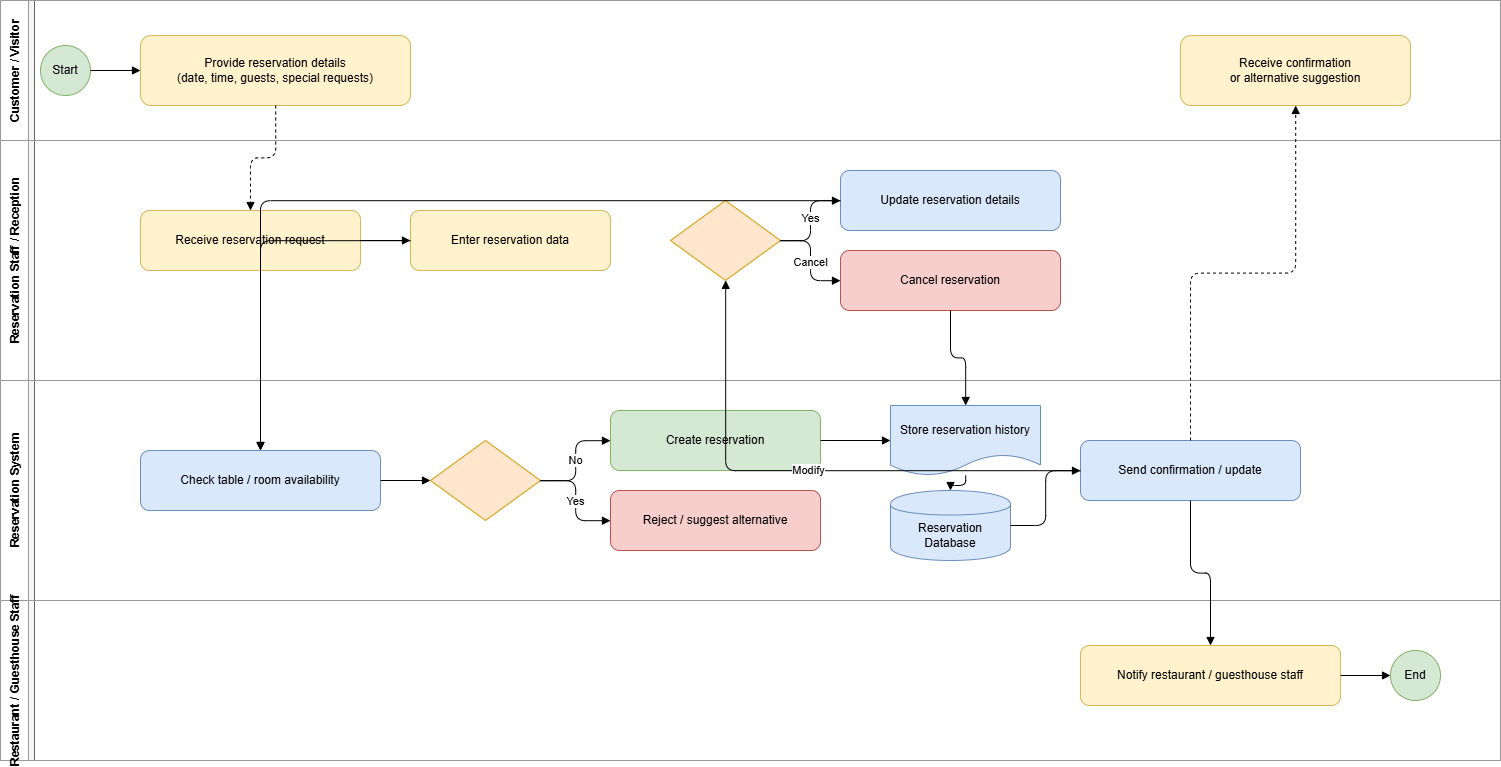

The diagram above was exported from draw.io. Its source (the exported page's mxGraphModel, read from the mxfile embedded in the PNG):
<mxGraphModel dx="4120" dy="1079" grid="1" gridSize="10" guides="1" tooltips="1" connect="1" arrows="1" fold="1" page="1" pageScale="1" pageWidth="827" pageHeight="1169" math="0" shadow="0">
  <root>
    <mxCell id="0" />
    <mxCell id="1" parent="0" />
    <mxCell id="bNtpAmc8GLuHozX8oC_8-2" parent="1" style="swimlane;fontStyle=1;horizontal=0;startSize=34;fillColor=#f5f5f5;strokeColor=#666666;fontSize=16;" value="Reservation Management Process" vertex="1">
      <mxGeometry height="760" width="1500" x="440" y="2126" as="geometry" />
    </mxCell>
    <mxCell id="bNtpAmc8GLuHozX8oC_8-3" parent="bNtpAmc8GLuHozX8oC_8-2" style="swimlane;horizontal=0;startSize=28;fontStyle=1;fillColor=#ffffff;strokeColor=#999999;" value="Customer / Visitor" vertex="1">
      <mxGeometry height="140" width="1500" as="geometry" />
    </mxCell>
    <mxCell id="bNtpAmc8GLuHozX8oC_8-4" parent="bNtpAmc8GLuHozX8oC_8-3" style="ellipse;whiteSpace=wrap;html=1;fillColor=#d5e8d4;strokeColor=#82b366;fontSize=12;" value="Start" vertex="1">
      <mxGeometry height="50" width="50" x="40" y="45" as="geometry" />
    </mxCell>
    <mxCell id="bNtpAmc8GLuHozX8oC_8-5" parent="bNtpAmc8GLuHozX8oC_8-3" style="rounded=1;whiteSpace=wrap;html=1;fillColor=#fff2cc;strokeColor=#d6b656;fontSize=12;" value="Provide reservation details&#10;(date, time, guests, special requests)" vertex="1">
      <mxGeometry height="70" width="270" x="140" y="35" as="geometry" />
    </mxCell>
    <mxCell id="bNtpAmc8GLuHozX8oC_8-6" parent="bNtpAmc8GLuHozX8oC_8-3" style="rounded=1;whiteSpace=wrap;html=1;fillColor=#fff2cc;strokeColor=#d6b656;fontSize=12;" value="Receive confirmation&#10;or alternative suggestion" vertex="1">
      <mxGeometry height="70" width="230" x="1180" y="35" as="geometry" />
    </mxCell>
    <mxCell id="bNtpAmc8GLuHozX8oC_8-7" parent="bNtpAmc8GLuHozX8oC_8-2" style="swimlane;horizontal=0;startSize=28;fontStyle=1;fillColor=#ffffff;strokeColor=#999999;" value="Reservation Staff / Reception" vertex="1">
      <mxGeometry height="240" width="1500" y="140" as="geometry" />
    </mxCell>
    <mxCell id="bNtpAmc8GLuHozX8oC_8-8" parent="bNtpAmc8GLuHozX8oC_8-7" style="rounded=1;whiteSpace=wrap;html=1;fillColor=#fff2cc;strokeColor=#d6b656;fontSize=12;" value="Receive reservation request" vertex="1">
      <mxGeometry height="60" width="220" x="140" y="70" as="geometry" />
    </mxCell>
    <mxCell id="bNtpAmc8GLuHozX8oC_8-9" parent="bNtpAmc8GLuHozX8oC_8-7" style="rounded=1;whiteSpace=wrap;html=1;fillColor=#fff2cc;strokeColor=#d6b656;fontSize=12;" value="Enter reservation data" vertex="1">
      <mxGeometry height="60" width="200" x="410" y="70" as="geometry" />
    </mxCell>
    <mxCell id="bNtpAmc8GLuHozX8oC_8-10" parent="bNtpAmc8GLuHozX8oC_8-7" style="rhombus;whiteSpace=wrap;html=1;fillColor=#ffe6cc;strokeColor=#d79b00;fontSize=12;" value="" vertex="1">
      <mxGeometry height="80" width="110" x="670" y="60" as="geometry" />
    </mxCell>
    <mxCell id="bNtpAmc8GLuHozX8oC_8-11" parent="bNtpAmc8GLuHozX8oC_8-7" style="rounded=1;whiteSpace=wrap;html=1;fillColor=#dae8fc;strokeColor=#6c8ebf;fontSize=12;" value="Update reservation details" vertex="1">
      <mxGeometry height="60" width="220" x="840" y="30" as="geometry" />
    </mxCell>
    <mxCell id="bNtpAmc8GLuHozX8oC_8-12" parent="bNtpAmc8GLuHozX8oC_8-7" style="rounded=1;whiteSpace=wrap;html=1;fillColor=#f8cecc;strokeColor=#b85450;fontSize=12;" value="Cancel reservation" vertex="1">
      <mxGeometry height="60" width="220" x="840" y="110" as="geometry" />
    </mxCell>
    <mxCell id="bNtpAmc8GLuHozX8oC_8-13" parent="bNtpAmc8GLuHozX8oC_8-2" style="swimlane;horizontal=0;startSize=28;fontStyle=1;fillColor=#ffffff;strokeColor=#999999;" value="Reservation System" vertex="1">
      <mxGeometry height="220" width="1500" y="380" as="geometry" />
    </mxCell>
    <mxCell id="bNtpAmc8GLuHozX8oC_8-14" parent="bNtpAmc8GLuHozX8oC_8-13" style="rounded=1;whiteSpace=wrap;html=1;fillColor=#dae8fc;strokeColor=#6c8ebf;fontSize=12;" value="Check table / room availability" vertex="1">
      <mxGeometry height="60" width="240" x="140" y="70" as="geometry" />
    </mxCell>
    <mxCell id="bNtpAmc8GLuHozX8oC_8-15" parent="bNtpAmc8GLuHozX8oC_8-13" style="rhombus;whiteSpace=wrap;html=1;fillColor=#ffe6cc;strokeColor=#d79b00;fontSize=12;" value="" vertex="1">
      <mxGeometry height="80" width="110" x="430" y="60" as="geometry" />
    </mxCell>
    <mxCell id="bNtpAmc8GLuHozX8oC_8-16" parent="bNtpAmc8GLuHozX8oC_8-13" style="rounded=1;whiteSpace=wrap;html=1;fillColor=#d5e8d4;strokeColor=#82b366;fontSize=12;" value="Create reservation" vertex="1">
      <mxGeometry height="60" width="210" x="610" y="30" as="geometry" />
    </mxCell>
    <mxCell id="bNtpAmc8GLuHozX8oC_8-17" parent="bNtpAmc8GLuHozX8oC_8-13" style="rounded=1;whiteSpace=wrap;html=1;fillColor=#f8cecc;strokeColor=#b85450;fontSize=12;" value="Reject / suggest alternative" vertex="1">
      <mxGeometry height="60" width="210" x="610" y="110" as="geometry" />
    </mxCell>
    <mxCell id="bNtpAmc8GLuHozX8oC_8-18" parent="bNtpAmc8GLuHozX8oC_8-13" style="shape=document;whiteSpace=wrap;html=1;boundedLbl=1;fillColor=#dae8fc;strokeColor=#6c8ebf;fontSize=12;" value="Store reservation history" vertex="1">
      <mxGeometry height="70" width="150" x="890" y="25" as="geometry" />
    </mxCell>
    <mxCell id="bNtpAmc8GLuHozX8oC_8-19" parent="bNtpAmc8GLuHozX8oC_8-13" style="shape=cylinder;whiteSpace=wrap;html=1;boundedLbl=1;fillColor=#dae8fc;strokeColor=#6c8ebf;fontSize=12;" value="Reservation Database" vertex="1">
      <mxGeometry height="70" width="120" x="890" y="110" as="geometry" />
    </mxCell>
    <mxCell id="bNtpAmc8GLuHozX8oC_8-20" parent="bNtpAmc8GLuHozX8oC_8-13" style="rounded=1;whiteSpace=wrap;html=1;fillColor=#dae8fc;strokeColor=#6c8ebf;fontSize=12;" value="Send confirmation / update" vertex="1">
      <mxGeometry height="60" width="220" x="1080" y="60" as="geometry" />
    </mxCell>
    <mxCell id="bNtpAmc8GLuHozX8oC_8-21" parent="bNtpAmc8GLuHozX8oC_8-2" style="swimlane;horizontal=0;startSize=28;fontStyle=1;fillColor=#ffffff;strokeColor=#999999;" value="Restaurant / Guesthouse Staff" vertex="1">
      <mxGeometry height="160" width="1500" y="600" as="geometry" />
    </mxCell>
    <mxCell id="bNtpAmc8GLuHozX8oC_8-22" parent="bNtpAmc8GLuHozX8oC_8-21" style="rounded=1;whiteSpace=wrap;html=1;fillColor=#fff2cc;strokeColor=#d6b656;fontSize=12;" value="Notify restaurant / guesthouse staff" vertex="1">
      <mxGeometry height="60" width="260" x="1080" y="45" as="geometry" />
    </mxCell>
    <mxCell id="bNtpAmc8GLuHozX8oC_8-23" parent="bNtpAmc8GLuHozX8oC_8-21" style="ellipse;whiteSpace=wrap;html=1;fillColor=#d5e8d4;strokeColor=#82b366;fontSize=12;" value="End" vertex="1">
      <mxGeometry height="50" width="50" x="1390" y="50" as="geometry" />
    </mxCell>
    <mxCell id="bNtpAmc8GLuHozX8oC_8-24" edge="1" parent="1" source="bNtpAmc8GLuHozX8oC_8-4" style="edgeStyle=orthogonalEdgeStyle;html=1;endArrow=block;" target="bNtpAmc8GLuHozX8oC_8-5">
      <mxGeometry relative="1" as="geometry" />
    </mxCell>
    <mxCell id="bNtpAmc8GLuHozX8oC_8-25" edge="1" parent="1" source="bNtpAmc8GLuHozX8oC_8-5" style="edgeStyle=orthogonalEdgeStyle;html=1;endArrow=block;dashed=1;" target="bNtpAmc8GLuHozX8oC_8-8">
      <mxGeometry relative="1" as="geometry" />
    </mxCell>
    <mxCell id="bNtpAmc8GLuHozX8oC_8-26" edge="1" parent="1" source="bNtpAmc8GLuHozX8oC_8-8" style="edgeStyle=orthogonalEdgeStyle;html=1;endArrow=block;" target="bNtpAmc8GLuHozX8oC_8-9">
      <mxGeometry relative="1" as="geometry" />
    </mxCell>
    <mxCell id="bNtpAmc8GLuHozX8oC_8-27" edge="1" parent="1" source="bNtpAmc8GLuHozX8oC_8-9" style="edgeStyle=orthogonalEdgeStyle;html=1;endArrow=block;" target="bNtpAmc8GLuHozX8oC_8-14">
      <mxGeometry relative="1" as="geometry" />
    </mxCell>
    <mxCell id="bNtpAmc8GLuHozX8oC_8-28" edge="1" parent="1" source="bNtpAmc8GLuHozX8oC_8-14" style="edgeStyle=orthogonalEdgeStyle;html=1;endArrow=block;" target="bNtpAmc8GLuHozX8oC_8-15">
      <mxGeometry relative="1" as="geometry" />
    </mxCell>
    <mxCell id="bNtpAmc8GLuHozX8oC_8-29" edge="1" parent="1" source="bNtpAmc8GLuHozX8oC_8-15" style="edgeStyle=orthogonalEdgeStyle;html=1;endArrow=block;" target="bNtpAmc8GLuHozX8oC_8-16" value="No">
      <mxGeometry relative="1" as="geometry" />
    </mxCell>
    <mxCell id="bNtpAmc8GLuHozX8oC_8-30" edge="1" parent="1" source="bNtpAmc8GLuHozX8oC_8-15" style="edgeStyle=orthogonalEdgeStyle;html=1;endArrow=block;" target="bNtpAmc8GLuHozX8oC_8-17" value="Yes">
      <mxGeometry relative="1" as="geometry" />
    </mxCell>
    <mxCell id="bNtpAmc8GLuHozX8oC_8-31" edge="1" parent="1" source="bNtpAmc8GLuHozX8oC_8-16" style="edgeStyle=orthogonalEdgeStyle;html=1;endArrow=block;" target="bNtpAmc8GLuHozX8oC_8-18">
      <mxGeometry relative="1" as="geometry" />
    </mxCell>
    <mxCell id="bNtpAmc8GLuHozX8oC_8-32" edge="1" parent="1" source="bNtpAmc8GLuHozX8oC_8-18" style="edgeStyle=orthogonalEdgeStyle;html=1;endArrow=block;" target="bNtpAmc8GLuHozX8oC_8-19">
      <mxGeometry relative="1" as="geometry" />
    </mxCell>
    <mxCell id="bNtpAmc8GLuHozX8oC_8-33" edge="1" parent="1" source="bNtpAmc8GLuHozX8oC_8-19" style="edgeStyle=orthogonalEdgeStyle;html=1;endArrow=block;" target="bNtpAmc8GLuHozX8oC_8-20">
      <mxGeometry relative="1" as="geometry" />
    </mxCell>
    <mxCell id="bNtpAmc8GLuHozX8oC_8-34" edge="1" parent="1" source="bNtpAmc8GLuHozX8oC_8-20" style="edgeStyle=orthogonalEdgeStyle;html=1;endArrow=block;" target="bNtpAmc8GLuHozX8oC_8-22">
      <mxGeometry relative="1" as="geometry" />
    </mxCell>
    <mxCell id="bNtpAmc8GLuHozX8oC_8-35" edge="1" parent="1" source="bNtpAmc8GLuHozX8oC_8-20" style="edgeStyle=orthogonalEdgeStyle;html=1;endArrow=block;dashed=1;" target="bNtpAmc8GLuHozX8oC_8-6">
      <mxGeometry relative="1" as="geometry" />
    </mxCell>
    <mxCell id="bNtpAmc8GLuHozX8oC_8-36" edge="1" parent="1" source="bNtpAmc8GLuHozX8oC_8-22" style="edgeStyle=orthogonalEdgeStyle;html=1;endArrow=block;" target="bNtpAmc8GLuHozX8oC_8-23">
      <mxGeometry relative="1" as="geometry" />
    </mxCell>
    <mxCell id="bNtpAmc8GLuHozX8oC_8-37" edge="1" parent="1" source="bNtpAmc8GLuHozX8oC_8-20" style="edgeStyle=orthogonalEdgeStyle;html=1;endArrow=block;" target="bNtpAmc8GLuHozX8oC_8-10" value="Modify">
      <mxGeometry relative="1" as="geometry" />
    </mxCell>
    <mxCell id="bNtpAmc8GLuHozX8oC_8-38" edge="1" parent="1" source="bNtpAmc8GLuHozX8oC_8-10" style="edgeStyle=orthogonalEdgeStyle;html=1;endArrow=block;" target="bNtpAmc8GLuHozX8oC_8-11" value="Yes">
      <mxGeometry relative="1" as="geometry" />
    </mxCell>
    <mxCell id="bNtpAmc8GLuHozX8oC_8-39" edge="1" parent="1" source="bNtpAmc8GLuHozX8oC_8-10" style="edgeStyle=orthogonalEdgeStyle;html=1;endArrow=block;" target="bNtpAmc8GLuHozX8oC_8-12" value="Cancel">
      <mxGeometry relative="1" as="geometry" />
    </mxCell>
    <mxCell id="bNtpAmc8GLuHozX8oC_8-40" edge="1" parent="1" source="bNtpAmc8GLuHozX8oC_8-11" style="edgeStyle=orthogonalEdgeStyle;html=1;endArrow=block;" target="bNtpAmc8GLuHozX8oC_8-14">
      <mxGeometry relative="1" as="geometry" />
    </mxCell>
    <mxCell id="bNtpAmc8GLuHozX8oC_8-41" edge="1" parent="1" source="bNtpAmc8GLuHozX8oC_8-12" style="edgeStyle=orthogonalEdgeStyle;html=1;endArrow=block;" target="bNtpAmc8GLuHozX8oC_8-18">
      <mxGeometry relative="1" as="geometry" />
    </mxCell>
  </root>
</mxGraphModel>